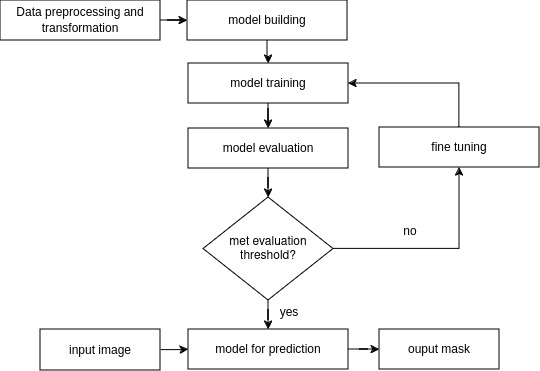

The diagram above was exported from draw.io. Its source (the exported page's mxGraphModel, read from the mxfile embedded in the PNG):
<mxGraphModel dx="1219" dy="460" grid="1" gridSize="10" guides="1" tooltips="1" connect="1" arrows="1" fold="1" page="1" pageScale="1" pageWidth="850" pageHeight="1100" background="#ffffff" math="0" shadow="0">
  <root>
    <mxCell id="0" />
    <mxCell id="1" parent="0" />
    <mxCell id="4g-U0tFgWej7LvO3hgv9-33" value="" style="group" vertex="1" connectable="0" parent="1">
      <mxGeometry x="84" y="40" width="539" height="370" as="geometry" />
    </mxCell>
    <mxCell id="9Fm4HaDsccMr-T79i0aH-2" value="&lt;font face=&quot;Arial&quot;&gt;Data preprocessing and transformation&lt;/font&gt;" style="rounded=0;whiteSpace=wrap;html=1;fillColor=#ffffff;" parent="4g-U0tFgWej7LvO3hgv9-33" vertex="1">
      <mxGeometry width="160" height="40" as="geometry" />
    </mxCell>
    <mxCell id="9Fm4HaDsccMr-T79i0aH-3" value="&lt;font face=&quot;Arial&quot;&gt;model building&lt;/font&gt;" style="rounded=0;whiteSpace=wrap;html=1;" parent="4g-U0tFgWej7LvO3hgv9-33" vertex="1">
      <mxGeometry x="187" width="160" height="40" as="geometry" />
    </mxCell>
    <mxCell id="9Fm4HaDsccMr-T79i0aH-8" value="" style="edgeStyle=orthogonalEdgeStyle;rounded=0;orthogonalLoop=1;jettySize=auto;html=1;" parent="4g-U0tFgWej7LvO3hgv9-33" source="9Fm4HaDsccMr-T79i0aH-2" target="9Fm4HaDsccMr-T79i0aH-3" edge="1">
      <mxGeometry relative="1" as="geometry" />
    </mxCell>
    <mxCell id="9Fm4HaDsccMr-T79i0aH-4" value="&lt;font face=&quot;Arial&quot;&gt;model training&lt;/font&gt;" style="rounded=0;whiteSpace=wrap;html=1;" parent="4g-U0tFgWej7LvO3hgv9-33" vertex="1">
      <mxGeometry x="188" y="63" width="160" height="40" as="geometry" />
    </mxCell>
    <mxCell id="9Fm4HaDsccMr-T79i0aH-9" value="" style="edgeStyle=orthogonalEdgeStyle;rounded=0;orthogonalLoop=1;jettySize=auto;html=1;" parent="4g-U0tFgWej7LvO3hgv9-33" source="9Fm4HaDsccMr-T79i0aH-3" target="9Fm4HaDsccMr-T79i0aH-4" edge="1">
      <mxGeometry relative="1" as="geometry" />
    </mxCell>
    <mxCell id="9Fm4HaDsccMr-T79i0aH-5" value="&lt;font face=&quot;Arial&quot;&gt;model evaluation&lt;/font&gt;" style="rounded=0;whiteSpace=wrap;html=1;" parent="4g-U0tFgWej7LvO3hgv9-33" vertex="1">
      <mxGeometry x="188" y="128" width="160" height="40" as="geometry" />
    </mxCell>
    <mxCell id="9Fm4HaDsccMr-T79i0aH-10" value="" style="edgeStyle=orthogonalEdgeStyle;rounded=0;orthogonalLoop=1;jettySize=auto;html=1;" parent="4g-U0tFgWej7LvO3hgv9-33" source="9Fm4HaDsccMr-T79i0aH-4" target="9Fm4HaDsccMr-T79i0aH-5" edge="1">
      <mxGeometry relative="1" as="geometry" />
    </mxCell>
    <mxCell id="9Fm4HaDsccMr-T79i0aH-11" value="&lt;font face=&quot;Arial&quot;&gt;model for prediction&lt;/font&gt;" style="whiteSpace=wrap;html=1;rounded=0;" parent="4g-U0tFgWej7LvO3hgv9-33" vertex="1">
      <mxGeometry x="188" y="329" width="160" height="40" as="geometry" />
    </mxCell>
    <mxCell id="4g-U0tFgWej7LvO3hgv9-2" value="" style="edgeStyle=orthogonalEdgeStyle;rounded=0;orthogonalLoop=1;jettySize=auto;html=1;" edge="1" parent="4g-U0tFgWej7LvO3hgv9-33" source="4g-U0tFgWej7LvO3hgv9-1" target="9Fm4HaDsccMr-T79i0aH-11">
      <mxGeometry relative="1" as="geometry" />
    </mxCell>
    <mxCell id="4g-U0tFgWej7LvO3hgv9-1" value="met evaluation threshold?" style="rhombus;whiteSpace=wrap;html=1;align=center;" vertex="1" parent="4g-U0tFgWej7LvO3hgv9-33">
      <mxGeometry x="203" y="197" width="130" height="103" as="geometry" />
    </mxCell>
    <mxCell id="9Fm4HaDsccMr-T79i0aH-12" value="" style="edgeStyle=orthogonalEdgeStyle;rounded=0;orthogonalLoop=1;jettySize=auto;html=1;entryX=0.5;entryY=0;entryDx=0;entryDy=0;" parent="4g-U0tFgWej7LvO3hgv9-33" source="9Fm4HaDsccMr-T79i0aH-5" target="4g-U0tFgWej7LvO3hgv9-1" edge="1">
      <mxGeometry relative="1" as="geometry" />
    </mxCell>
    <mxCell id="4g-U0tFgWej7LvO3hgv9-3" value="&lt;font face=&quot;Arial&quot;&gt;fine tuning&lt;/font&gt;" style="whiteSpace=wrap;html=1;rounded=0;" vertex="1" parent="4g-U0tFgWej7LvO3hgv9-33">
      <mxGeometry x="379" y="127" width="160" height="40" as="geometry" />
    </mxCell>
    <mxCell id="4g-U0tFgWej7LvO3hgv9-6" value="" style="edgeStyle=orthogonalEdgeStyle;rounded=0;orthogonalLoop=1;jettySize=auto;html=1;exitX=0.5;exitY=0;exitDx=0;exitDy=0;entryX=1;entryY=0.5;entryDx=0;entryDy=0;" edge="1" parent="4g-U0tFgWej7LvO3hgv9-33" source="4g-U0tFgWej7LvO3hgv9-3" target="9Fm4HaDsccMr-T79i0aH-4">
      <mxGeometry relative="1" as="geometry">
        <mxPoint x="547" y="87" as="sourcePoint" />
        <mxPoint x="356" y="63" as="targetPoint" />
      </mxGeometry>
    </mxCell>
    <mxCell id="4g-U0tFgWej7LvO3hgv9-4" value="" style="edgeStyle=orthogonalEdgeStyle;rounded=0;orthogonalLoop=1;jettySize=auto;html=1;" edge="1" parent="4g-U0tFgWej7LvO3hgv9-33" source="4g-U0tFgWej7LvO3hgv9-1" target="4g-U0tFgWej7LvO3hgv9-3">
      <mxGeometry relative="1" as="geometry" />
    </mxCell>
    <mxCell id="4g-U0tFgWej7LvO3hgv9-8" value="" style="edgeStyle=orthogonalEdgeStyle;rounded=0;orthogonalLoop=1;jettySize=auto;html=1;" edge="1" parent="4g-U0tFgWej7LvO3hgv9-33" source="4g-U0tFgWej7LvO3hgv9-7" target="9Fm4HaDsccMr-T79i0aH-11">
      <mxGeometry relative="1" as="geometry" />
    </mxCell>
    <mxCell id="4g-U0tFgWej7LvO3hgv9-7" value="&lt;font face=&quot;Arial&quot;&gt;input image&lt;/font&gt;" style="rounded=0;whiteSpace=wrap;html=1;" vertex="1" parent="4g-U0tFgWej7LvO3hgv9-33">
      <mxGeometry x="40" y="329" width="120" height="41" as="geometry" />
    </mxCell>
    <mxCell id="4g-U0tFgWej7LvO3hgv9-9" value="&lt;font face=&quot;Arial&quot;&gt;ouput mask&lt;/font&gt;" style="rounded=0;whiteSpace=wrap;html=1;" vertex="1" parent="4g-U0tFgWej7LvO3hgv9-33">
      <mxGeometry x="379" y="329" width="120" height="40" as="geometry" />
    </mxCell>
    <mxCell id="4g-U0tFgWej7LvO3hgv9-10" value="" style="edgeStyle=orthogonalEdgeStyle;rounded=0;orthogonalLoop=1;jettySize=auto;html=1;" edge="1" parent="4g-U0tFgWej7LvO3hgv9-33" source="9Fm4HaDsccMr-T79i0aH-11" target="4g-U0tFgWej7LvO3hgv9-9">
      <mxGeometry relative="1" as="geometry" />
    </mxCell>
    <mxCell id="4g-U0tFgWej7LvO3hgv9-11" value="&lt;font face=&quot;Arial&quot;&gt;yes&lt;/font&gt;" style="rounded=0;whiteSpace=wrap;html=1;fillColor=none;strokeColor=none;" vertex="1" parent="4g-U0tFgWej7LvO3hgv9-33">
      <mxGeometry x="272" y="297" width="34" height="30" as="geometry" />
    </mxCell>
    <mxCell id="4g-U0tFgWej7LvO3hgv9-12" value="&lt;font face=&quot;Arial&quot;&gt;no&lt;/font&gt;" style="rounded=0;whiteSpace=wrap;html=1;fillColor=none;strokeColor=none;" vertex="1" parent="4g-U0tFgWej7LvO3hgv9-33">
      <mxGeometry x="393" y="216" width="34" height="30" as="geometry" />
    </mxCell>
  </root>
</mxGraphModel>